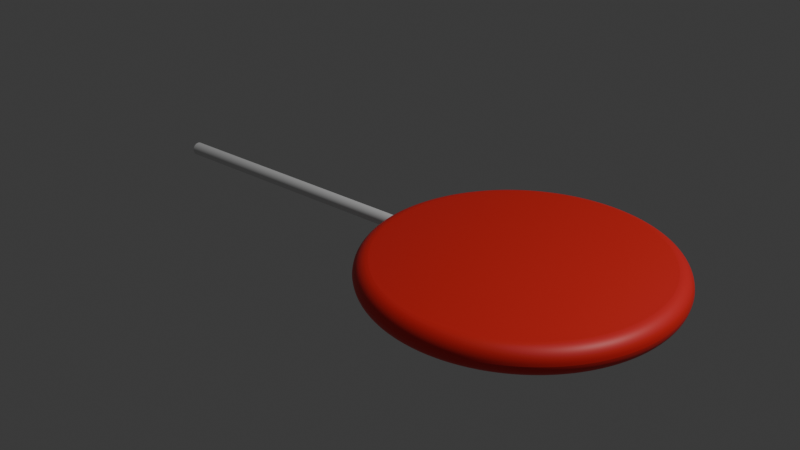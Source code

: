 # Source: lollipopnoswirl.blend  (saved by Blender 4.3.34; exported with 4.5.12 LTS)
import bpy
from mathutils import Matrix  # noqa: F401  (used for matrix-valued properties, if any)

bpy.ops.wm.read_factory_settings(use_empty=True)
scene = bpy.context.scene
scene.name = 'Scene'

# ---- collections
col_collection = bpy.data.collections.new('Collection'); scene.collection.children.link(col_collection)

# ---- materials (node trees are filled in below, after node groups)
mat_material_001 = bpy.data.materials.new('Material.001')

# ---- material node trees
mat_material_001.use_nodes = True; mat_material_001.node_tree.nodes.clear()
_N = mat_material_001.node_tree.nodes; _L = mat_material_001.node_tree.links
n0 = _N.new('ShaderNodeBsdfPrincipled'); n0.name = 'Principled BSDF'; n0.location = (10, 300)
n0.inputs[0].default_value = (0.8005, 0.02179, 0.02075, 1.0)
n1 = _N.new('ShaderNodeOutputMaterial'); n1.name = 'Material Output'; n1.location = (300, 300)
_L.new(n0.outputs[0], n1.inputs[0])
n1.is_active_output = True

# ---- world
world_world = bpy.data.worlds.new('World'); scene.world = world_world
world_world.use_nodes = True; world_world.node_tree.nodes.clear()
_N = world_world.node_tree.nodes; _L = world_world.node_tree.links
n0 = _N.new('ShaderNodeOutputWorld'); n0.name = 'World Output'; n0.location = (300, 300)
n1 = _N.new('ShaderNodeBackground'); n1.name = 'Background'; n1.location = (10, 300)
n1.inputs[0].default_value = (0.05088, 0.05088, 0.05088, 1.0)
_L.new(n1.outputs[0], n0.inputs[0])
n0.is_active_output = True
world_world.color = (0.05088, 0.05088, 0.05088)
world_world.sun_shadow_jitter_overblur = 0.0

# ---- lights
light_light = bpy.data.lights.new('Light', 'POINT')
light_light.energy = 1000.0
light_light.shadow_soft_size = 0.1

# ---- meshes
me_cylinder_001 = bpy.data.meshes.new('Cylinder.001')
me_cylinder_001.from_pydata([(-2.854, 0.04516, -7.391e-08), (-0.8964, 0.04516, 7.391e-08), (-2.854, 0.0443, -0.008811), (-0.8964, 0.0443, -0.008811), (-2.854, 0.04173, -0.01728), (-0.8964, 0.04173, -0.01728), (-2.854, 0.03755, -0.02509), (-0.8964, 0.03755, -0.02509), (-2.854, 0.03194, -0.03194), (-0.8964, 0.03194, -0.03194), (-2.854, 0.02509, -0.03755), (-0.8964, 0.02509, -0.03755), (-2.854, 0.01728, -0.04173), (-0.8964, 0.01728, -0.04173), (-2.854, 0.008811, -0.0443), (-0.8964, 0.008811, -0.0443), (-2.854, 0.0, -0.04516), (-0.8964, 0.0, -0.04516), (-2.854, -0.008811, -0.0443), (-0.8964, -0.008811, -0.0443), (-2.854, -0.01728, -0.04173), (-0.8964, -0.01728, -0.04173), (-2.854, -0.02509, -0.03755), (-0.8964, -0.02509, -0.03755), (-2.854, -0.03194, -0.03194), (-0.8964, -0.03194, -0.03194), (-2.854, -0.03755, -0.02509), (-0.8964, -0.03755, -0.02509), (-2.854, -0.04173, -0.01728), (-0.8964, -0.04173, -0.01728), (-2.854, -0.0443, -0.008811), (-0.8964, -0.0443, -0.008811), (-2.854, -0.04516, -7.391e-08), (-0.8964, -0.04516, 7.391e-08), (-2.854, -0.0443, 0.008811), (-0.8964, -0.0443, 0.008811), (-2.854, -0.04173, 0.01728), (-0.8964, -0.04173, 0.01728), (-2.854, -0.03755, 0.02509), (-0.8964, -0.03755, 0.02509), (-2.854, -0.03194, 0.03194), (-0.8964, -0.03194, 0.03194), (-2.854, -0.02509, 0.03755), (-0.8964, -0.02509, 0.03755), (-2.854, -0.01728, 0.04173), (-0.8964, -0.01728, 0.04173), (-2.854, -0.008811, 0.0443), (-0.8964, -0.008811, 0.0443), (-2.854, 0.0, 0.04516), (-0.8964, 0.0, 0.04516), (-2.854, 0.008811, 0.0443), (-0.8964, 0.008811, 0.0443), (-2.854, 0.01728, 0.04173), (-0.8964, 0.01728, 0.04173), (-2.854, 0.02509, 0.03755), (-0.8964, 0.02509, 0.03755), (-2.854, 0.03194, 0.03194), (-0.8964, 0.03194, 0.03194), (-2.854, 0.03755, 0.02509), (-0.8964, 0.03755, 0.02509), (-2.854, 0.04173, 0.01728), (-0.8964, 0.04173, 0.01728), (-2.854, 0.0443, 0.008811), (-0.8964, 0.0443, 0.008811)], [], [(0, 1, 3, 2), (2, 3, 5, 4), (4, 5, 7, 6), (6, 7, 9, 8), (8, 9, 11, 10), (10, 11, 13, 12), (12, 13, 15, 14), (14, 15, 17, 16), (16, 17, 19, 18), (18, 19, 21, 20), (20, 21, 23, 22), (22, 23, 25, 24), (24, 25, 27, 26), (26, 27, 29, 28), (28, 29, 31, 30), (30, 31, 33, 32), (32, 33, 35, 34), (34, 35, 37, 36), (36, 37, 39, 38), (38, 39, 41, 40), (40, 41, 43, 42), (42, 43, 45, 44), (44, 45, 47, 46), (46, 47, 49, 48), (48, 49, 51, 50), (50, 51, 53, 52), (52, 53, 55, 54), (54, 55, 57, 56), (56, 57, 59, 58), (58, 59, 61, 60), (3, 1, 63, 61, 59, 57, 55, 53, 51, 49, 47, 45, 43, 41, 39, 37, 35, 33, 31, 29, 27, 25, 23, 21, 19, 17, 15, 13, 11, 9, 7, 5), (60, 61, 63, 62), (62, 63, 1, 0), (0, 2, 4, 6, 8, 10, 12, 14, 16, 18, 20, 22, 24, 26, 28, 30, 32, 34, 36, 38, 40, 42, 44, 46, 48, 50, 52, 54, 56, 58, 60, 62)])
_k = {(0, 2): 1.0, (1, 3): 1.0, (2, 4): 1.0, (3, 5): 1.0, (4, 6): 1.0, (5, 7): 1.0, (6, 8): 1.0, (7, 9): 1.0, (8, 10): 1.0, (9, 11): 1.0, (10, 12): 1.0, (11, 13): 1.0, (12, 14): 1.0, (13, 15): 1.0, (14, 16): 1.0, (15, 17): 1.0, (16, 18): 1.0, (17, 19): 1.0, (18, 20): 1.0, (19, 21): 1.0, (20, 22): 1.0, (21, 23): 1.0, (22, 24): 1.0, (23, 25): 1.0, (24, 26): 1.0, (25, 27): 1.0, (26, 28): 1.0, (27, 29): 1.0, (28, 30): 1.0, (29, 31): 1.0, (30, 32): 1.0, (31, 33): 1.0, (32, 34): 1.0, (33, 35): 1.0, (34, 36): 1.0, (35, 37): 1.0, (36, 38): 1.0, (37, 39): 1.0, (38, 40): 1.0, (39, 41): 1.0, (40, 42): 1.0, (41, 43): 1.0, (42, 44): 1.0, (43, 45): 1.0, (44, 46): 1.0, (45, 47): 1.0, (46, 48): 1.0, (47, 49): 1.0, (48, 50): 1.0, (49, 51): 1.0, (50, 52): 1.0, (51, 53): 1.0, (52, 54): 1.0, (53, 55): 1.0, (54, 56): 1.0, (55, 57): 1.0, (56, 58): 1.0, (57, 59): 1.0, (58, 60): 1.0, (59, 61): 1.0, (60, 62): 1.0, (61, 63): 1.0, (0, 62): 1.0, (1, 63): 1.0}
me_cylinder_001.attributes.new('crease_edge', 'FLOAT', 'EDGE').data.foreach_set('value', [_k.get((min(e.vertices), max(e.vertices)), 0.0) for e in me_cylinder_001.edges])
_uv = me_cylinder_001.uv_layers.new(name='UVMap')
_uv.uv.foreach_set('vector', [1.0, 0.5, 1.0, 1.0, 0.9688, 1.0, 0.9688, 0.5, 0.9688, 0.5, 0.9688, 1.0, 0.9375, 1.0, 0.9375, 0.5, 0.9375, 0.5, 0.9375, 1.0, 0.9062, 1.0, 0.9062, 0.5, 0.9062, 0.5, 0.9062, 1.0, 0.875, 1.0, 0.875, 0.5, 0.875, 0.5, 0.875, 1.0, 0.8438, 1.0, 0.8438, 0.5, 0.8438, 0.5, 0.8438, 1.0, 0.8125, 1.0, 0.8125, 0.5, 0.8125, 0.5, 0.8125, 1.0, 0.7812, 1.0, 0.7812, 0.5, 0.7812, 0.5, 0.7812, 1.0, 0.75, 1.0, 0.75, 0.5, 0.75, 0.5, 0.75, 1.0, 0.7188, 1.0, 0.7188, 0.5, 0.7188, 0.5, 0.7188, 1.0, 0.6875, 1.0, 0.6875, 0.5, 0.6875, 0.5, 0.6875, 1.0, 0.6562, 1.0, 0.6562, 0.5, 0.6562, 0.5, 0.6562, 1.0, 0.625, 1.0, 0.625, 0.5, 0.625, 0.5, 0.625, 1.0, 0.5938, 1.0, 0.5938, 0.5, 0.5938, 0.5, 0.5938, 1.0, 0.5625, 1.0, 0.5625, 0.5, 0.5625, 0.5, 0.5625, 1.0, 0.5312, 1.0, 0.5312, 0.5, 0.5312, 0.5, 0.5312, 1.0, 0.5, 1.0, 0.5, 0.5, 0.5, 0.5, 0.5, 1.0, 0.4688, 1.0, 0.4688, 0.5, 0.4688, 0.5, 0.4688, 1.0, 0.4375, 1.0, 0.4375, 0.5, 0.4375, 0.5, 0.4375, 1.0, 0.4062, 1.0, 0.4062, 0.5, 0.4062, 0.5, 0.4062, 1.0, 0.375, 1.0, 0.375, 0.5, 0.375, 0.5, 0.375, 1.0, 0.3438, 1.0, 0.3438, 0.5, 0.3438, 0.5, 0.3438, 1.0, 0.3125, 1.0, 0.3125, 0.5, 0.3125, 0.5, 0.3125, 1.0, 0.2812, 1.0, 0.2812, 0.5, 0.2812, 0.5, 0.2812, 1.0, 0.25, 1.0, 0.25, 0.5, 0.25, 0.5, 0.25, 1.0, 0.2188, 1.0, 0.2188, 0.5, 0.2188, 0.5, 0.2188, 1.0, 0.1875, 1.0, 0.1875, 0.5, 0.1875, 0.5, 0.1875, 1.0, 0.1562, 1.0, 0.1562, 0.5, 0.1562, 0.5, 0.1562, 1.0, 0.125, 1.0, 0.125, 0.5, 0.125, 0.5, 0.125, 1.0, 0.09375, 1.0, 0.09375, 0.5, 0.09375, 0.5, 0.09375, 1.0, 0.0625, 1.0, 0.0625, 0.5, 0.2968, 0.4854, 0.25, 0.49, 0.2032, 0.4854, 0.1582, 0.4717, 0.1167, 0.4496, 0.08029, 0.4197, 0.05045, 0.3833, 0.02827, 0.3418, 0.01461, 0.2968, 0.01, 0.25, 0.01461, 0.2032, 0.02827, 0.1582, 0.05045, 0.1167, 0.08029, 0.08029, 0.1167, 0.05045, 0.1582, 0.02827, 0.2032, 0.01461, 0.25, 0.01, 0.2968, 0.01461, 0.3418, 0.02827, 0.3833, 0.05045, 0.4197, 0.08029, 0.4496, 0.1167, 0.4717, 0.1582, 0.4854, 0.2032, 0.49, 0.25, 0.4854, 0.2968, 0.4717, 0.3418, 0.4496, 0.3833, 0.4197, 0.4197, 0.3833, 0.4496, 0.3418, 0.4717, 0.0625, 0.5, 0.0625, 1.0, 0.03125, 1.0, 0.03125, 0.5, 0.03125, 0.5, 0.03125, 1.0, 0.0, 1.0, 0.0, 0.5, 0.75, 0.49, 0.7968, 0.4854, 0.8418, 0.4717, 0.8833, 0.4496, 0.9197, 0.4197, 0.9496, 0.3833, 0.9717, 0.3418, 0.9854, 0.2968, 0.99, 0.25, 0.9854, 0.2032, 0.9717, 0.1582, 0.9496, 0.1167, 0.9197, 0.08029, 0.8833, 0.05045, 0.8418, 0.02827, 0.7968, 0.01461, 0.75, 0.01, 0.7032, 0.01461, 0.6582, 0.02827, 0.6167, 0.05045, 0.5803, 0.08029, 0.5504, 0.1167, 0.5283, 0.1582, 0.5146, 0.2032, 0.51, 0.25, 0.5146, 0.2968, 0.5283, 0.3418, 0.5504, 0.3833, 0.5803, 0.4197, 0.6167, 0.4496, 0.6582, 0.4717, 0.7032, 0.4854])
me_cylinder_001.update()
me_cylinder = bpy.data.meshes.new('Cylinder')
me_cylinder.from_pydata([(0.0, 1.0, -0.09353), (0.0, 1.0, 0.09353), (0.1951, 0.9808, -0.09353), (0.1951, 0.9808, 0.09353), (0.3827, 0.9239, -0.09353), (0.3827, 0.9239, 0.09353), (0.5556, 0.8315, -0.09353), (0.5556, 0.8315, 0.09353), (0.7071, 0.7071, -0.09353), (0.7071, 0.7071, 0.09353), (0.8315, 0.5556, -0.09353), (0.8315, 0.5556, 0.09353), (0.9239, 0.3827, -0.09353), (0.9239, 0.3827, 0.09353), (0.9808, 0.1951, -0.09353), (0.9808, 0.1951, 0.09353), (1.0, 0.0, -0.09353), (1.0, 0.0, 0.09353), (0.9808, -0.1951, -0.09353), (0.9808, -0.1951, 0.09353), (0.9239, -0.3827, -0.09353), (0.9239, -0.3827, 0.09353), (0.8315, -0.5556, -0.09353), (0.8315, -0.5556, 0.09353), (0.7071, -0.7071, -0.09353), (0.7071, -0.7071, 0.09353), (0.5556, -0.8315, -0.09353), (0.5556, -0.8315, 0.09353), (0.3827, -0.9239, -0.09353), (0.3827, -0.9239, 0.09353), (0.1951, -0.9808, -0.09353), (0.1951, -0.9808, 0.09353), (0.0, -1.0, -0.09353), (0.0, -1.0, 0.09353), (-0.1951, -0.9808, -0.09353), (-0.1951, -0.9808, 0.09353), (-0.3827, -0.9239, -0.09353), (-0.3827, -0.9239, 0.09353), (-0.5556, -0.8315, -0.09353), (-0.5556, -0.8315, 0.09353), (-0.7071, -0.7071, -0.09353), (-0.7071, -0.7071, 0.09353), (-0.8315, -0.5556, -0.09353), (-0.8315, -0.5556, 0.09353), (-0.9239, -0.3827, -0.09353), (-0.9239, -0.3827, 0.09353), (-0.9808, -0.1951, -0.09353), (-0.9808, -0.1951, 0.09353), (-1.0, 0.0, -0.09353), (-1.0, 0.0, 0.09353), (-0.9808, 0.1951, -0.09353), (-0.9808, 0.1951, 0.09353), (-0.9239, 0.3827, -0.09353), (-0.9239, 0.3827, 0.09353), (-0.8315, 0.5556, -0.09353), (-0.8315, 0.5556, 0.09353), (-0.7071, 0.7071, -0.09353), (-0.7071, 0.7071, 0.09353), (-0.5556, 0.8315, -0.09353), (-0.5556, 0.8315, 0.09353), (-0.3827, 0.9239, -0.09353), (-0.3827, 0.9239, 0.09353), (-0.1951, 0.9808, -0.09353), (-0.1951, 0.9808, 0.09353)], [], [(0, 1, 3, 2), (2, 3, 5, 4), (4, 5, 7, 6), (6, 7, 9, 8), (8, 9, 11, 10), (10, 11, 13, 12), (12, 13, 15, 14), (14, 15, 17, 16), (16, 17, 19, 18), (18, 19, 21, 20), (20, 21, 23, 22), (22, 23, 25, 24), (24, 25, 27, 26), (26, 27, 29, 28), (28, 29, 31, 30), (30, 31, 33, 32), (32, 33, 35, 34), (34, 35, 37, 36), (36, 37, 39, 38), (38, 39, 41, 40), (40, 41, 43, 42), (42, 43, 45, 44), (44, 45, 47, 46), (46, 47, 49, 48), (48, 49, 51, 50), (50, 51, 53, 52), (52, 53, 55, 54), (54, 55, 57, 56), (56, 57, 59, 58), (58, 59, 61, 60), (3, 1, 63, 61, 59, 57, 55, 53, 51, 49, 47, 45, 43, 41, 39, 37, 35, 33, 31, 29, 27, 25, 23, 21, 19, 17, 15, 13, 11, 9, 7, 5), (60, 61, 63, 62), (62, 63, 1, 0), (0, 2, 4, 6, 8, 10, 12, 14, 16, 18, 20, 22, 24, 26, 28, 30, 32, 34, 36, 38, 40, 42, 44, 46, 48, 50, 52, 54, 56, 58, 60, 62)])
_k = {(0, 2): 1.0, (1, 3): 1.0, (2, 4): 1.0, (3, 5): 1.0, (4, 6): 1.0, (5, 7): 1.0, (6, 8): 1.0, (7, 9): 1.0, (8, 10): 1.0, (9, 11): 1.0, (10, 12): 1.0, (11, 13): 1.0, (12, 14): 1.0, (13, 15): 1.0, (14, 16): 1.0, (15, 17): 1.0, (16, 18): 1.0, (17, 19): 1.0, (18, 20): 1.0, (19, 21): 1.0, (20, 22): 1.0, (21, 23): 1.0, (22, 24): 1.0, (23, 25): 1.0, (24, 26): 1.0, (25, 27): 1.0, (26, 28): 1.0, (27, 29): 1.0, (28, 30): 1.0, (29, 31): 1.0, (30, 32): 1.0, (31, 33): 1.0, (32, 34): 1.0, (33, 35): 1.0, (34, 36): 1.0, (35, 37): 1.0, (36, 38): 1.0, (37, 39): 1.0, (38, 40): 1.0, (39, 41): 1.0, (40, 42): 1.0, (41, 43): 1.0, (42, 44): 1.0, (43, 45): 1.0, (44, 46): 1.0, (45, 47): 1.0, (46, 48): 1.0, (47, 49): 1.0, (48, 50): 1.0, (49, 51): 1.0, (50, 52): 1.0, (51, 53): 1.0, (52, 54): 1.0, (53, 55): 1.0, (54, 56): 1.0, (55, 57): 1.0, (56, 58): 1.0, (57, 59): 1.0, (58, 60): 1.0, (59, 61): 1.0, (60, 62): 1.0, (61, 63): 1.0, (0, 62): 1.0, (1, 63): 1.0}
me_cylinder.attributes.new('crease_edge', 'FLOAT', 'EDGE').data.foreach_set('value', [_k.get((min(e.vertices), max(e.vertices)), 0.0) for e in me_cylinder.edges])
_uv = me_cylinder.uv_layers.new(name='UVMap')
_uv.uv.foreach_set('vector', [1.0, 0.5, 1.0, 1.0, 0.9688, 1.0, 0.9688, 0.5, 0.9688, 0.5, 0.9688, 1.0, 0.9375, 1.0, 0.9375, 0.5, 0.9375, 0.5, 0.9375, 1.0, 0.9062, 1.0, 0.9062, 0.5, 0.9062, 0.5, 0.9062, 1.0, 0.875, 1.0, 0.875, 0.5, 0.875, 0.5, 0.875, 1.0, 0.8438, 1.0, 0.8438, 0.5, 0.8438, 0.5, 0.8438, 1.0, 0.8125, 1.0, 0.8125, 0.5, 0.8125, 0.5, 0.8125, 1.0, 0.7812, 1.0, 0.7812, 0.5, 0.7812, 0.5, 0.7812, 1.0, 0.75, 1.0, 0.75, 0.5, 0.75, 0.5, 0.75, 1.0, 0.7188, 1.0, 0.7188, 0.5, 0.7188, 0.5, 0.7188, 1.0, 0.6875, 1.0, 0.6875, 0.5, 0.6875, 0.5, 0.6875, 1.0, 0.6562, 1.0, 0.6562, 0.5, 0.6562, 0.5, 0.6562, 1.0, 0.625, 1.0, 0.625, 0.5, 0.625, 0.5, 0.625, 1.0, 0.5938, 1.0, 0.5938, 0.5, 0.5938, 0.5, 0.5938, 1.0, 0.5625, 1.0, 0.5625, 0.5, 0.5625, 0.5, 0.5625, 1.0, 0.5312, 1.0, 0.5312, 0.5, 0.5312, 0.5, 0.5312, 1.0, 0.5, 1.0, 0.5, 0.5, 0.5, 0.5, 0.5, 1.0, 0.4688, 1.0, 0.4688, 0.5, 0.4688, 0.5, 0.4688, 1.0, 0.4375, 1.0, 0.4375, 0.5, 0.4375, 0.5, 0.4375, 1.0, 0.4062, 1.0, 0.4062, 0.5, 0.4062, 0.5, 0.4062, 1.0, 0.375, 1.0, 0.375, 0.5, 0.375, 0.5, 0.375, 1.0, 0.3438, 1.0, 0.3438, 0.5, 0.3438, 0.5, 0.3438, 1.0, 0.3125, 1.0, 0.3125, 0.5, 0.3125, 0.5, 0.3125, 1.0, 0.2812, 1.0, 0.2812, 0.5, 0.2812, 0.5, 0.2812, 1.0, 0.25, 1.0, 0.25, 0.5, 0.25, 0.5, 0.25, 1.0, 0.2188, 1.0, 0.2188, 0.5, 0.2188, 0.5, 0.2188, 1.0, 0.1875, 1.0, 0.1875, 0.5, 0.1875, 0.5, 0.1875, 1.0, 0.1562, 1.0, 0.1562, 0.5, 0.1562, 0.5, 0.1562, 1.0, 0.125, 1.0, 0.125, 0.5, 0.125, 0.5, 0.125, 1.0, 0.09375, 1.0, 0.09375, 0.5, 0.09375, 0.5, 0.09375, 1.0, 0.0625, 1.0, 0.0625, 0.5, 0.2968, 0.4854, 0.25, 0.49, 0.2032, 0.4854, 0.1582, 0.4717, 0.1167, 0.4496, 0.08029, 0.4197, 0.05045, 0.3833, 0.02827, 0.3418, 0.01461, 0.2968, 0.01, 0.25, 0.01461, 0.2032, 0.02827, 0.1582, 0.05045, 0.1167, 0.08029, 0.08029, 0.1167, 0.05045, 0.1582, 0.02827, 0.2032, 0.01461, 0.25, 0.01, 0.2968, 0.01461, 0.3418, 0.02827, 0.3833, 0.05045, 0.4197, 0.08029, 0.4496, 0.1167, 0.4717, 0.1582, 0.4854, 0.2032, 0.49, 0.25, 0.4854, 0.2968, 0.4717, 0.3418, 0.4496, 0.3833, 0.4197, 0.4197, 0.3833, 0.4496, 0.3418, 0.4717, 0.0625, 0.5, 0.0625, 1.0, 0.03125, 1.0, 0.03125, 0.5, 0.03125, 0.5, 0.03125, 1.0, 0.0, 1.0, 0.0, 0.5, 0.75, 0.49, 0.7968, 0.4854, 0.8418, 0.4717, 0.8833, 0.4496, 0.9197, 0.4197, 0.9496, 0.3833, 0.9717, 0.3418, 0.9854, 0.2968, 0.99, 0.25, 0.9854, 0.2032, 0.9717, 0.1582, 0.9496, 0.1167, 0.9197, 0.08029, 0.8833, 0.05045, 0.8418, 0.02827, 0.7968, 0.01461, 0.75, 0.01, 0.7032, 0.01461, 0.6582, 0.02827, 0.6167, 0.05045, 0.5803, 0.08029, 0.5504, 0.1167, 0.5283, 0.1582, 0.5146, 0.2032, 0.51, 0.25, 0.5146, 0.2968, 0.5283, 0.3418, 0.5504, 0.3833, 0.5803, 0.4197, 0.6167, 0.4496, 0.6582, 0.4717, 0.7032, 0.4854])
me_cylinder.materials.append(mat_material_001)
me_cylinder.update()

# ---- objects
ob_light = bpy.data.objects.new('Light', light_light)
ob_cylinder_001 = bpy.data.objects.new('Cylinder.001', me_cylinder_001)
ob_cylinder = bpy.data.objects.new('Cylinder', me_cylinder)

# ---- transforms, parenting, visibility, modifiers, constraints
ob_light.location = (4.076, 1.005, 5.904)
ob_light.rotation_euler = (0.6503, 0.05522, 1.866)
ob_light.lock_rotations_4d = False
ob_light.empty_display_type = 'ARROWS'
ob_light.color = (0.0, 0.0, 0.0, 0.0)
ob_light.lineart.crease_threshold = 0.0
ob_cylinder_001.location = (0.0, 0.0, 0.0)
_m = ob_cylinder_001.modifiers.new('Subdivision', 'SUBSURF')
_m.levels = 3
_m.render_levels = 4
_m = ob_cylinder_001.modifiers.new('Bevel', 'BEVEL')
_m.width = 0.01
_m.width_pct = 0.01
_m.segments = 4
ob_cylinder.location = (0.0, 0.0, 0.0)
_m = ob_cylinder.modifiers.new('Bevel', 'BEVEL')
_m.width = 0.35
_m.width_pct = 0.35
_m.segments = 7
_m = ob_cylinder.modifiers.new('Subdivision', 'SUBSURF')
_m.levels = 3
_m.render_levels = 4

# ---- collection membership
col_collection.objects.link(ob_light)
col_collection.objects.link(ob_cylinder_001)
col_collection.objects.link(ob_cylinder)

# ---- scene / render settings (as saved in the file)
scene.frame_start = 1; scene.frame_end = 250; scene.frame_set(1)
scene.render.engine = 'BLENDER_EEVEE_NEXT'
bpy.context.view_layer.update()

# ---- added for rendering (the .blend has no active camera): camera
cam_auto = bpy.data.cameras.new('AutoCamera')
cam_auto.lens = 50.0
cam_auto.sensor_width = 36.0
cam_auto.clip_end = 1000.0
ob_auto_camera = bpy.data.objects.new('AutoCamera', cam_auto)
scene.collection.objects.link(ob_auto_camera)
ob_auto_camera.location = (3.09419, -4.82563, 3.21708)
ob_auto_camera.rotation_euler = (1.09748, -7.21219e-08, 0.694738)
scene.camera = ob_auto_camera
bpy.context.view_layer.update()
